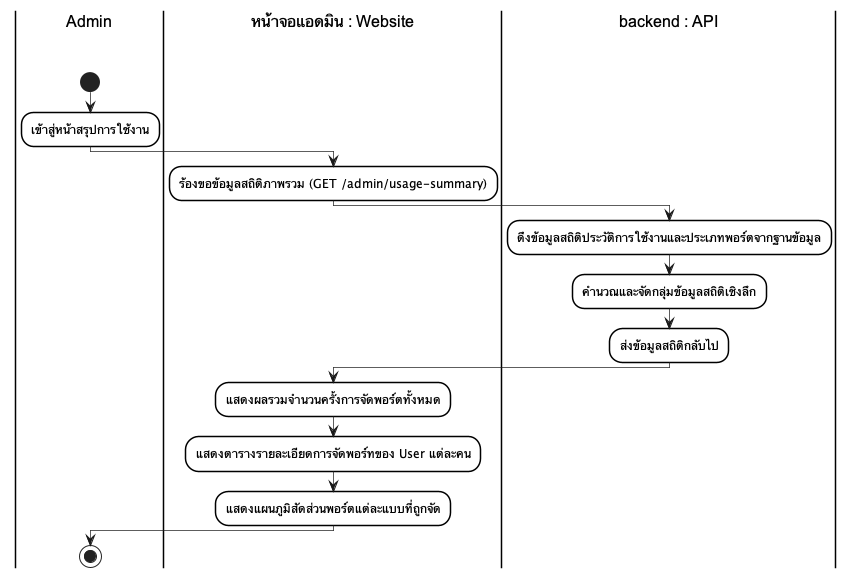

The diagram above was rendered by PlantUML. Its source (embedded in the PNG):
@startuml
skinparam monochrome true
skinparam shadowing false
skinparam backgroundcolor white
skinparam ranksep 50

skinparam SwimlaneBorderColor black
skinparam SwimlaneBorderThickness 1.5
skinparam SwimlaneBackgroundColor white
skinparam SwimlaneTitleBackgroundColor white
skinparam SwimlaneTitleFontColor black
skinparam SwimlaneTitleFontSize 16
skinparam SwimlaneTitleFontName Arial

skinparam ActivityBackgroundColor white
skinparam ActivityBorderColor black
skinparam ActivityBorderThickness 1.5
skinparam ArrowThickness 0.7

|Admin\n\n|
start
:เข้าสู่หน้าสรุปการใช้งาน;
|หน้าจอแอดมิน : Website\n\n|
:ร้องขอข้อมูลสถิติภาพรวม (GET /admin/usage-summary);
|backend : API\n\n|
:ดึงข้อมูลสถิติประวัติการใช้งานและประเภทพอร์ตจากฐานข้อมูล;
:คำนวณและจัดกลุ่มข้อมูลสถิติเชิงลึก;
:ส่งข้อมูลสถิติกลับไป;
|หน้าจอแอดมิน : Website\n\n|
:แสดงผลรวมจำนวนครั้งการจัดพอร์ตทั้งหมด;
:แสดงตารางรายละเอียดการจัดพอร์ทของ User แต่ละคน;
:แสดงแผนภูมิสัดส่วนพอร์ตแต่ละแบบที่ถูกจัด;
|Admin\n\n|
stop
@enduml